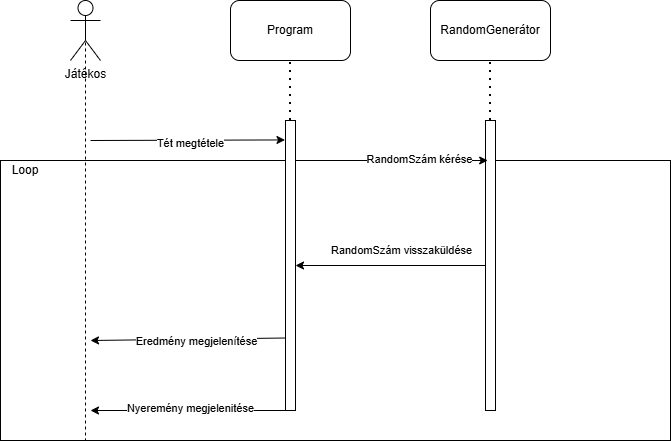

The diagram above was exported from draw.io. Its source (the exported page's mxGraphModel, read from the mxfile embedded in the PNG):
<mxGraphModel dx="1188" dy="654" grid="1" gridSize="10" guides="1" tooltips="1" connect="1" arrows="1" fold="1" page="1" pageScale="1" pageWidth="827" pageHeight="1169" math="0" shadow="0">
  <root>
    <mxCell id="0" />
    <mxCell id="1" parent="0" />
    <mxCell id="4HPiaZAUEM-ir40fINHb-13" parent="1" style="rounded=0;whiteSpace=wrap;html=1;fontFamily=Helvetica;" value="&lt;div&gt;&lt;br&gt;&lt;/div&gt;" vertex="1">
      <mxGeometry height="280" width="670" x="130" y="200" as="geometry" />
    </mxCell>
    <mxCell id="4HPiaZAUEM-ir40fINHb-1" parent="1" style="rounded=1;whiteSpace=wrap;html=1;" value="Program" vertex="1">
      <mxGeometry height="60" width="120" x="360" y="40" as="geometry" />
    </mxCell>
    <mxCell id="4HPiaZAUEM-ir40fINHb-2" parent="1" style="rounded=1;whiteSpace=wrap;html=1;" value="RandomGenerátor" vertex="1">
      <mxGeometry height="60" width="120" x="560" y="40" as="geometry" />
    </mxCell>
    <mxCell id="4HPiaZAUEM-ir40fINHb-4" edge="1" parent="1" source="4HPiaZAUEM-ir40fINHb-8" style="endArrow=none;dashed=1;html=1;dashPattern=1 3;strokeWidth=2;rounded=0;entryX=0.5;entryY=1;entryDx=0;entryDy=0;" target="4HPiaZAUEM-ir40fINHb-1" value="">
      <mxGeometry height="50" relative="1" width="50" as="geometry">
        <mxPoint x="420" y="160" as="sourcePoint" />
        <mxPoint x="540" y="160" as="targetPoint" />
      </mxGeometry>
    </mxCell>
    <mxCell id="4HPiaZAUEM-ir40fINHb-5" parent="1" style="shape=umlActor;verticalLabelPosition=bottom;verticalAlign=top;html=1;outlineConnect=0;" value="Játékos&lt;div&gt;&lt;br&gt;&lt;/div&gt;" vertex="1">
      <mxGeometry height="60" width="30" x="200" y="40" as="geometry" />
    </mxCell>
    <mxCell id="4HPiaZAUEM-ir40fINHb-6" edge="1" parent="1" source="4HPiaZAUEM-ir40fINHb-5" style="endArrow=none;dashed=1;html=1;rounded=0;exitX=0.5;exitY=0.5;exitDx=0;exitDy=0;exitPerimeter=0;" value="">
      <mxGeometry height="50" relative="1" width="50" as="geometry">
        <mxPoint x="490" y="210" as="sourcePoint" />
        <mxPoint x="215" y="480" as="targetPoint" />
      </mxGeometry>
    </mxCell>
    <mxCell id="4HPiaZAUEM-ir40fINHb-7" edge="1" parent="1" style="endArrow=none;dashed=1;html=1;dashPattern=1 3;strokeWidth=2;rounded=0;entryX=0.5;entryY=1;entryDx=0;entryDy=0;" target="4HPiaZAUEM-ir40fINHb-2" value="">
      <mxGeometry height="50" relative="1" width="50" as="geometry">
        <mxPoint x="620" y="160" as="sourcePoint" />
        <mxPoint x="610" y="130" as="targetPoint" />
      </mxGeometry>
    </mxCell>
    <mxCell id="4HPiaZAUEM-ir40fINHb-9" edge="1" parent="1" style="endArrow=none;dashed=1;html=1;dashPattern=1 3;strokeWidth=2;rounded=0;entryX=0.5;entryY=1;entryDx=0;entryDy=0;" target="4HPiaZAUEM-ir40fINHb-8" value="">
      <mxGeometry height="50" relative="1" width="50" as="geometry">
        <mxPoint x="420" y="160" as="sourcePoint" />
        <mxPoint x="420" y="100" as="targetPoint" />
      </mxGeometry>
    </mxCell>
    <mxCell id="4HPiaZAUEM-ir40fINHb-8" parent="1" style="rounded=0;whiteSpace=wrap;html=1;" value="" vertex="1">
      <mxGeometry height="290" width="10" x="415" y="160" as="geometry" />
    </mxCell>
    <mxCell id="4HPiaZAUEM-ir40fINHb-11" parent="1" style="rounded=0;whiteSpace=wrap;html=1;" value="" vertex="1">
      <mxGeometry height="290" width="10" x="615" y="160" as="geometry" />
    </mxCell>
    <mxCell id="4HPiaZAUEM-ir40fINHb-14" edge="1" parent="1" style="endArrow=classic;html=1;rounded=0;entryX=-0.05;entryY=0.067;entryDx=0;entryDy=0;entryPerimeter=0;" target="4HPiaZAUEM-ir40fINHb-8" value="">
      <mxGeometry height="50" relative="1" width="50" as="geometry">
        <mxPoint x="220" y="180" as="sourcePoint" />
        <mxPoint x="540" y="240" as="targetPoint" />
      </mxGeometry>
    </mxCell>
    <mxCell id="4HPiaZAUEM-ir40fINHb-15" connectable="0" parent="4HPiaZAUEM-ir40fINHb-14" style="edgeLabel;html=1;align=center;verticalAlign=middle;resizable=0;points=[];" value="Tét megtétele" vertex="1">
      <mxGeometry relative="1" x="0.023" y="-3" as="geometry">
        <mxPoint as="offset" />
      </mxGeometry>
    </mxCell>
    <mxCell id="4HPiaZAUEM-ir40fINHb-16" edge="1" parent="1" style="endArrow=classic;html=1;rounded=0;exitX=1.283;exitY=0.064;exitDx=0;exitDy=0;exitPerimeter=0;entryX=0.5;entryY=0.064;entryDx=0;entryDy=0;entryPerimeter=0;" value="">
      <mxGeometry height="50" relative="1" width="50" as="geometry">
        <mxPoint x="424.99999999999994" y="200.00000000000006" as="sourcePoint" />
        <mxPoint x="617.17" y="200.00000000000006" as="targetPoint" />
      </mxGeometry>
    </mxCell>
    <mxCell id="4HPiaZAUEM-ir40fINHb-17" connectable="0" parent="4HPiaZAUEM-ir40fINHb-16" style="edgeLabel;html=1;align=center;verticalAlign=middle;resizable=0;points=[];" value="RandomSzám kérése" vertex="1">
      <mxGeometry relative="1" x="0.2836" y="1" as="geometry">
        <mxPoint as="offset" />
      </mxGeometry>
    </mxCell>
    <mxCell id="4HPiaZAUEM-ir40fINHb-22" edge="1" parent="1" source="4HPiaZAUEM-ir40fINHb-11" style="endArrow=classic;html=1;rounded=0;exitX=0;exitY=0.5;exitDx=0;exitDy=0;entryX=1;entryY=0.5;entryDx=0;entryDy=0;" target="4HPiaZAUEM-ir40fINHb-8" value="">
      <mxGeometry height="50" relative="1" width="50" as="geometry">
        <mxPoint x="490" y="290" as="sourcePoint" />
        <mxPoint x="540" y="240" as="targetPoint" />
      </mxGeometry>
    </mxCell>
    <mxCell id="4HPiaZAUEM-ir40fINHb-23" connectable="0" parent="4HPiaZAUEM-ir40fINHb-22" style="edgeLabel;html=1;align=center;verticalAlign=middle;resizable=0;points=[];" value="RandomSzám visszaküldése" vertex="1">
      <mxGeometry relative="1" x="-0.2895" y="-3" as="geometry">
        <mxPoint x="-17" y="-12" as="offset" />
      </mxGeometry>
    </mxCell>
    <mxCell id="4HPiaZAUEM-ir40fINHb-24" edge="1" parent="1" source="4HPiaZAUEM-ir40fINHb-8" style="endArrow=classic;html=1;rounded=0;exitX=0;exitY=0.75;exitDx=0;exitDy=0;" value="">
      <mxGeometry height="50" relative="1" width="50" as="geometry">
        <mxPoint x="490" y="290" as="sourcePoint" />
        <mxPoint x="220" y="380" as="targetPoint" />
      </mxGeometry>
    </mxCell>
    <mxCell id="4HPiaZAUEM-ir40fINHb-25" connectable="0" parent="4HPiaZAUEM-ir40fINHb-24" style="edgeLabel;html=1;align=center;verticalAlign=middle;resizable=0;points=[];" value="Eredmény megjelenítése" vertex="1">
      <mxGeometry relative="1" x="-0.0852" y="2" as="geometry">
        <mxPoint as="offset" />
      </mxGeometry>
    </mxCell>
    <mxCell id="4HPiaZAUEM-ir40fINHb-26" edge="1" parent="1" source="4HPiaZAUEM-ir40fINHb-8" style="endArrow=classic;html=1;rounded=0;exitX=0;exitY=1;exitDx=0;exitDy=0;" value="">
      <mxGeometry height="50" relative="1" width="50" as="geometry">
        <mxPoint x="490" y="290" as="sourcePoint" />
        <mxPoint x="220" y="450" as="targetPoint" />
      </mxGeometry>
    </mxCell>
    <mxCell id="4HPiaZAUEM-ir40fINHb-27" connectable="0" parent="4HPiaZAUEM-ir40fINHb-26" style="edgeLabel;html=1;align=center;verticalAlign=middle;resizable=0;points=[];" value="Nyeremény megjelenitése" vertex="1">
      <mxGeometry relative="1" x="-0.2308" y="-2" as="geometry">
        <mxPoint x="-20" as="offset" />
      </mxGeometry>
    </mxCell>
    <mxCell id="4HPiaZAUEM-ir40fINHb-28" parent="1" style="text;html=1;whiteSpace=wrap;strokeColor=none;fillColor=none;align=center;verticalAlign=middle;rounded=0;" value="Loop" vertex="1">
      <mxGeometry height="20" width="50" x="130" y="200" as="geometry" />
    </mxCell>
  </root>
</mxGraphModel>